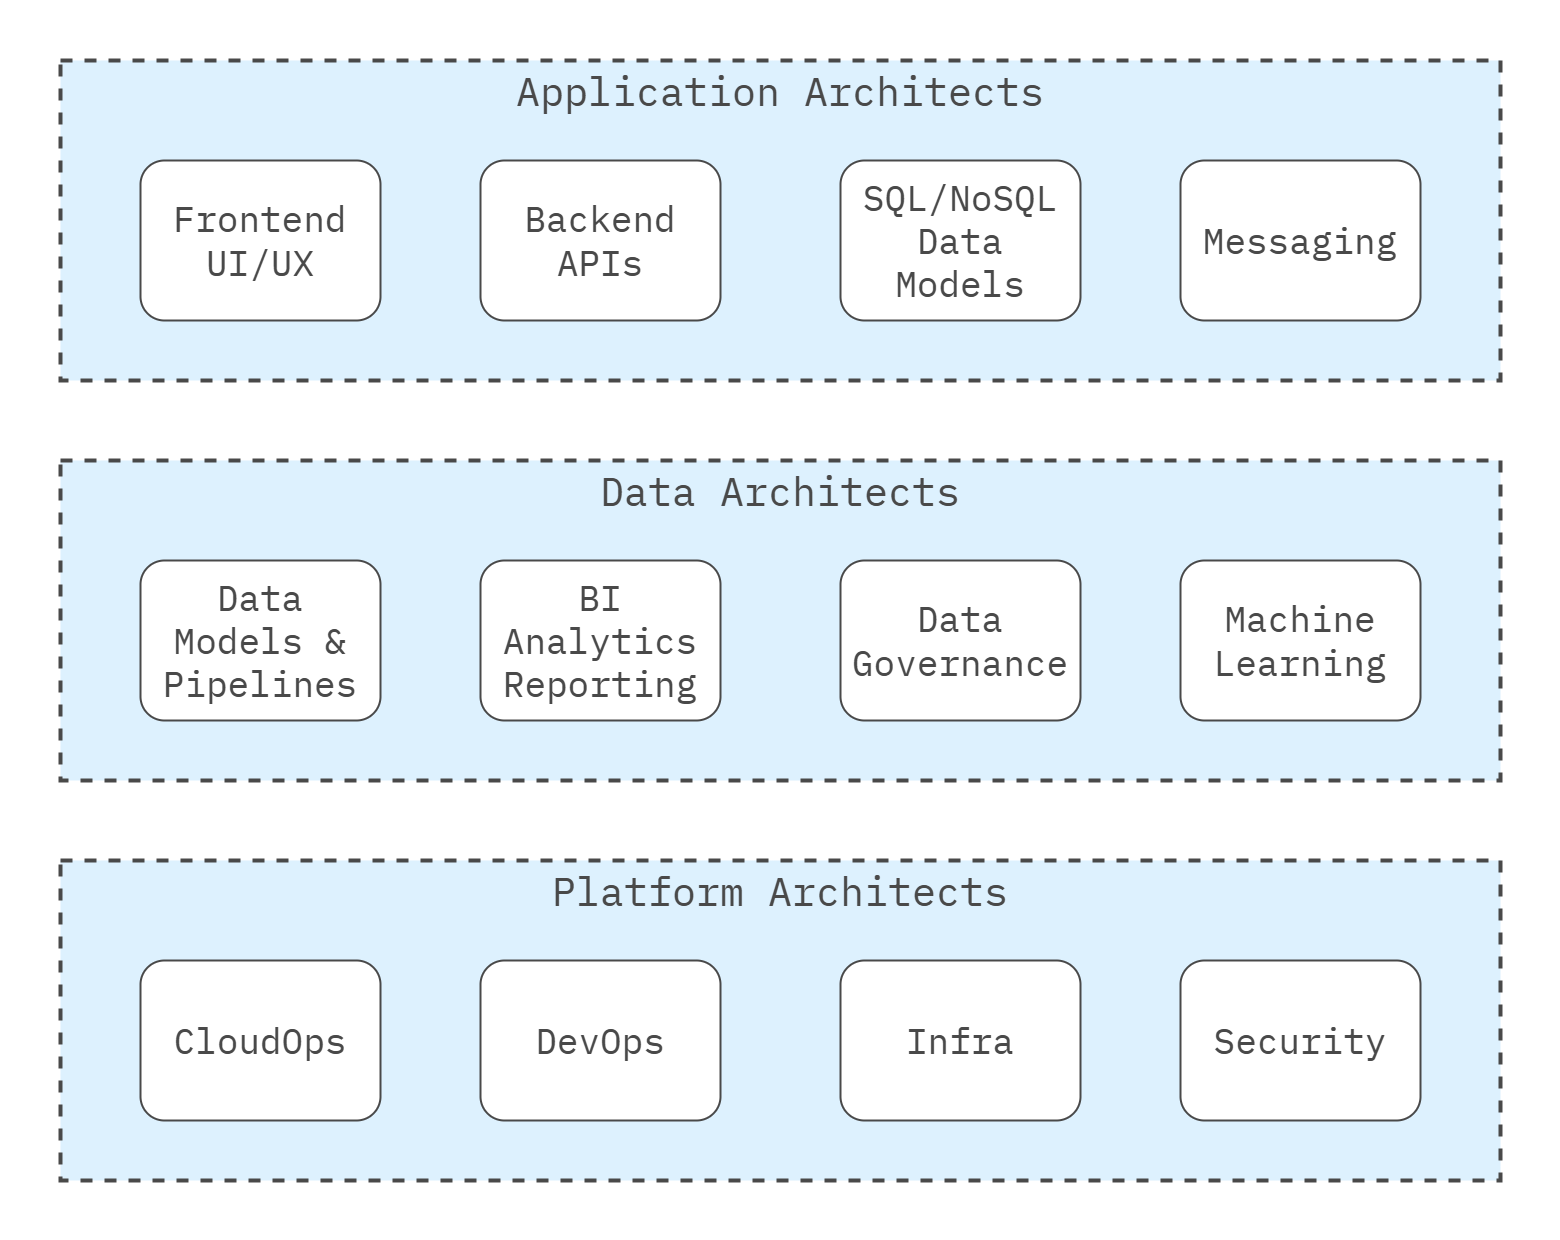

The diagram above was exported from draw.io. Its source (the exported page's mxGraphModel, read from the mxfile embedded in the PNG):
<mxGraphModel dx="1434" dy="738" grid="1" gridSize="20" guides="1" tooltips="1" connect="1" arrows="1" fold="1" page="1" pageScale="1" pageWidth="1600" pageHeight="840" math="0" shadow="0">
  <root>
    <mxCell id="0" />
    <mxCell id="1" parent="0" />
    <mxCell id="Az0bFYg64EQcbs3Bumrs-12" value="" style="rounded=0;whiteSpace=wrap;html=1;strokeColor=none;strokeWidth=4;align=center;verticalAlign=middle;fontFamily=IBM Plex Mono;fontSource=https%3A%2F%2Ffonts.googleapis.com%2Fcss%3Ffamily%3DIBM%2BPlex%2BMono;fontSize=64;fontColor=#494949;fillColor=none;movable=0;resizable=0;rotatable=0;deletable=0;editable=0;locked=1;connectable=0;" parent="1" vertex="1">
      <mxGeometry x="20" y="100" width="1560" height="1240" as="geometry" />
    </mxCell>
    <mxCell id="L3TbLjJM5cl4JLg-beqe-2" value="Platform Architects" style="rounded=0;whiteSpace=wrap;html=1;fillColor=#DDF1FE;strokeColor=#494949;strokeWidth=4;perimeterSpacing=1;dashed=1;movable=1;resizable=1;rotatable=1;deletable=1;editable=1;locked=0;connectable=1;fontColor=#494949;verticalAlign=top;fontSize=40;fontFamily=IBM Plex Mono;fontSource=https%3A%2F%2Ffonts.googleapis.com%2Fcss%3Ffamily%3DIBM%2BPlex%2BMono;" parent="1" vertex="1">
      <mxGeometry x="80" y="960" width="1440" height="320" as="geometry" />
    </mxCell>
    <mxCell id="RAsdzVup5gO60CdIZY2x-2" value="CloudOps" style="rounded=1;whiteSpace=wrap;html=1;strokeColor=#494949;fontColor=#494949;fontSize=36;fontFamily=IBM Plex Mono;fontSource=https%3A%2F%2Ffonts.googleapis.com%2Fcss%3Ffamily%3DIBM%2BPlex%2BMono;strokeWidth=2;" parent="1" vertex="1">
      <mxGeometry x="160" y="1060" width="240" height="160" as="geometry" />
    </mxCell>
    <mxCell id="RAsdzVup5gO60CdIZY2x-3" value="Security" style="rounded=1;whiteSpace=wrap;html=1;strokeColor=#494949;fontColor=#494949;fontSize=36;fontFamily=IBM Plex Mono;fontSource=https%3A%2F%2Ffonts.googleapis.com%2Fcss%3Ffamily%3DIBM%2BPlex%2BMono;strokeWidth=2;" parent="1" vertex="1">
      <mxGeometry x="1200" y="1060" width="240" height="160" as="geometry" />
    </mxCell>
    <mxCell id="RAsdzVup5gO60CdIZY2x-4" value="Infra" style="rounded=1;whiteSpace=wrap;html=1;strokeColor=#494949;fontColor=#494949;fontSize=36;fontFamily=IBM Plex Mono;fontSource=https%3A%2F%2Ffonts.googleapis.com%2Fcss%3Ffamily%3DIBM%2BPlex%2BMono;strokeWidth=2;" parent="1" vertex="1">
      <mxGeometry x="860" y="1060" width="240" height="160" as="geometry" />
    </mxCell>
    <mxCell id="RAsdzVup5gO60CdIZY2x-5" value="DevOps" style="rounded=1;whiteSpace=wrap;html=1;strokeColor=#494949;fontColor=#494949;fontSize=36;fontFamily=IBM Plex Mono;fontSource=https%3A%2F%2Ffonts.googleapis.com%2Fcss%3Ffamily%3DIBM%2BPlex%2BMono;strokeWidth=2;" parent="1" vertex="1">
      <mxGeometry x="500" y="1060" width="240" height="160" as="geometry" />
    </mxCell>
    <mxCell id="X5iQdzBXQECpWkT5nu93-2" value="Data Architects" style="rounded=0;whiteSpace=wrap;html=1;fillColor=#DDF1FE;strokeColor=#494949;strokeWidth=4;perimeterSpacing=1;dashed=1;movable=1;resizable=1;rotatable=1;deletable=1;editable=1;locked=0;connectable=1;fontColor=#494949;verticalAlign=top;fontSize=40;fontFamily=IBM Plex Mono;fontSource=https%3A%2F%2Ffonts.googleapis.com%2Fcss%3Ffamily%3DIBM%2BPlex%2BMono;" parent="1" vertex="1">
      <mxGeometry x="80" y="560" width="1440" height="320" as="geometry" />
    </mxCell>
    <mxCell id="X5iQdzBXQECpWkT5nu93-3" value="Data &lt;br&gt;Models &amp;amp;&lt;br&gt;Pipelines" style="rounded=1;whiteSpace=wrap;html=1;strokeColor=#494949;fontColor=#494949;fontSize=36;fontFamily=IBM Plex Mono;fontSource=https%3A%2F%2Ffonts.googleapis.com%2Fcss%3Ffamily%3DIBM%2BPlex%2BMono;strokeWidth=2;" parent="1" vertex="1">
      <mxGeometry x="160" y="660" width="240" height="160" as="geometry" />
    </mxCell>
    <mxCell id="X5iQdzBXQECpWkT5nu93-4" value="Machine Learning" style="rounded=1;whiteSpace=wrap;html=1;strokeColor=#494949;fontColor=#494949;fontSize=36;fontFamily=IBM Plex Mono;fontSource=https%3A%2F%2Ffonts.googleapis.com%2Fcss%3Ffamily%3DIBM%2BPlex%2BMono;strokeWidth=2;" parent="1" vertex="1">
      <mxGeometry x="1200" y="660" width="240" height="160" as="geometry" />
    </mxCell>
    <mxCell id="X5iQdzBXQECpWkT5nu93-5" value="Data Governance" style="rounded=1;whiteSpace=wrap;html=1;strokeColor=#494949;fontColor=#494949;fontSize=36;fontFamily=IBM Plex Mono;fontSource=https%3A%2F%2Ffonts.googleapis.com%2Fcss%3Ffamily%3DIBM%2BPlex%2BMono;strokeWidth=2;" parent="1" vertex="1">
      <mxGeometry x="860" y="660" width="240" height="160" as="geometry" />
    </mxCell>
    <mxCell id="X5iQdzBXQECpWkT5nu93-6" value="BI Analytics&lt;br&gt;Reporting" style="rounded=1;whiteSpace=wrap;html=1;strokeColor=#494949;fontColor=#494949;fontSize=36;fontFamily=IBM Plex Mono;fontSource=https%3A%2F%2Ffonts.googleapis.com%2Fcss%3Ffamily%3DIBM%2BPlex%2BMono;strokeWidth=2;" parent="1" vertex="1">
      <mxGeometry x="500" y="660" width="240" height="160" as="geometry" />
    </mxCell>
    <mxCell id="X5iQdzBXQECpWkT5nu93-7" value="Application Architects" style="rounded=0;whiteSpace=wrap;html=1;fillColor=#DDF1FE;strokeColor=#494949;strokeWidth=4;perimeterSpacing=1;dashed=1;movable=1;resizable=1;rotatable=1;deletable=1;editable=1;locked=0;connectable=1;fontColor=#494949;verticalAlign=top;fontSize=40;fontFamily=IBM Plex Mono;fontSource=https%3A%2F%2Ffonts.googleapis.com%2Fcss%3Ffamily%3DIBM%2BPlex%2BMono;" parent="1" vertex="1">
      <mxGeometry x="80" y="160" width="1440" height="320" as="geometry" />
    </mxCell>
    <mxCell id="X5iQdzBXQECpWkT5nu93-8" value="Frontend&lt;br&gt;UI/UX" style="rounded=1;whiteSpace=wrap;html=1;strokeColor=#494949;fontColor=#494949;fontSize=36;fontFamily=IBM Plex Mono;fontSource=https%3A%2F%2Ffonts.googleapis.com%2Fcss%3Ffamily%3DIBM%2BPlex%2BMono;strokeWidth=2;" parent="1" vertex="1">
      <mxGeometry x="160" y="260" width="240" height="160" as="geometry" />
    </mxCell>
    <mxCell id="X5iQdzBXQECpWkT5nu93-9" value="Messaging" style="rounded=1;whiteSpace=wrap;html=1;strokeColor=#494949;fontColor=#494949;fontSize=36;fontFamily=IBM Plex Mono;fontSource=https%3A%2F%2Ffonts.googleapis.com%2Fcss%3Ffamily%3DIBM%2BPlex%2BMono;strokeWidth=2;" parent="1" vertex="1">
      <mxGeometry x="1200" y="260" width="240" height="160" as="geometry" />
    </mxCell>
    <mxCell id="X5iQdzBXQECpWkT5nu93-10" value="SQL/NoSQL&lt;br&gt;Data &lt;br&gt;Models" style="rounded=1;whiteSpace=wrap;html=1;strokeColor=#494949;fontColor=#494949;fontSize=36;fontFamily=IBM Plex Mono;fontSource=https%3A%2F%2Ffonts.googleapis.com%2Fcss%3Ffamily%3DIBM%2BPlex%2BMono;strokeWidth=2;" parent="1" vertex="1">
      <mxGeometry x="860" y="260" width="240" height="160" as="geometry" />
    </mxCell>
    <mxCell id="X5iQdzBXQECpWkT5nu93-11" value="Backend&lt;br&gt;APIs" style="rounded=1;whiteSpace=wrap;html=1;strokeColor=#494949;fontColor=#494949;fontSize=36;fontFamily=IBM Plex Mono;fontSource=https%3A%2F%2Ffonts.googleapis.com%2Fcss%3Ffamily%3DIBM%2BPlex%2BMono;strokeWidth=2;" parent="1" vertex="1">
      <mxGeometry x="500" y="260" width="240" height="160" as="geometry" />
    </mxCell>
  </root>
</mxGraphModel>